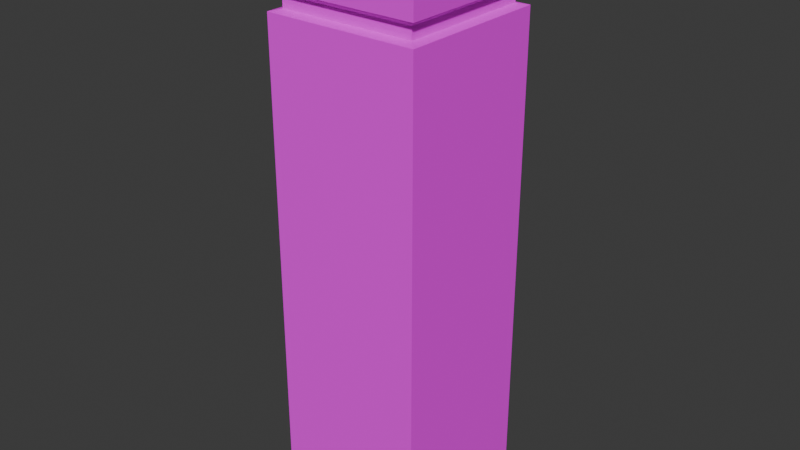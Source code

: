 # Source: grave_sodeishi.blend  (saved by Blender 4.2.66; exported with 4.5.12 LTS)
import bpy
from mathutils import Matrix  # noqa: F401  (used for matrix-valued properties, if any)

bpy.ops.wm.read_factory_settings(use_empty=True)
scene = bpy.context.scene
scene.name = 'Scene'

# ---- collections
col_collection = bpy.data.collections.new('Collection'); scene.collection.children.link(col_collection)

# ---- images (referenced by path relative to the original .blend; pixels are not part of the script)
import os
ASSET_DIR = os.environ.get("B2B_ASSET_DIR", "")  # directory of the original .blend (textures are referenced by path, not embedded)
HERE = os.path.dirname(os.path.abspath(__file__))  # packed textures are extracted next to this script under _unpacked/

def load_image(name, relpath, width, height, colorspace="sRGB"):
    """Load a texture the original file referenced (path relative to the .blend, or extracted next to this script)."""
    p = next((c for c in (os.path.join(HERE, relpath), os.path.join(ASSET_DIR, relpath)) if relpath and os.path.exists(c)), "")
    if p:
        img = bpy.data.images.load(p, check_existing=True)
        img.name = name
    else:  # same state as the original file: an image datablock whose file is absent (Cycles renders it pink)
        img = bpy.data.images.new(name, width, height)
        img.source = "FILE"
        img.filepath = "//" + (relpath or name)
    img.colorspace_settings.name = colorspace
    return img
img_sodeishi = load_image('sodeishi', 'sodeishi.png', 1024, 1024, 'sRGB')

# ---- materials (node trees are filled in below, after node groups)
mat_sodeishi = bpy.data.materials.new('sodeishi')

# ---- material node trees
mat_sodeishi.use_nodes = True; mat_sodeishi.node_tree.nodes.clear()
_N = mat_sodeishi.node_tree.nodes; _L = mat_sodeishi.node_tree.links
n0 = _N.new('ShaderNodeBsdfPrincipled'); n0.name = 'プリンシプルBSDF'; n0.location = (10, 300)
n0.inputs[2].default_value = 0.9
n1 = _N.new('ShaderNodeOutputMaterial'); n1.name = 'マテリアル出力'; n1.location = (300, 300)
n2 = _N.new('ShaderNodeTexImage'); n2.name = '画像テクスチャ'; n2.location = (-270, 260)
n2.image = img_sodeishi
n3 = _N.new('ShaderNodeMapping'); n3.name = 'マッピング'; n3.location = (-450, 260)
n4 = _N.new('ShaderNodeTexCoord'); n4.name = 'テクスチャ座標'; n4.location = (-630, 260)
_L.new(n0.outputs[0], n1.inputs[0])
_L.new(n2.outputs[0], n0.inputs[0])
_L.new(n3.outputs[0], n2.inputs[0])
_L.new(n4.outputs[2], n3.inputs[0])
n1.is_active_output = True

# ---- world
world_world = bpy.data.worlds.new('World'); scene.world = world_world
world_world.use_nodes = True; world_world.node_tree.nodes.clear()
_N = world_world.node_tree.nodes; _L = world_world.node_tree.links
n0 = _N.new('ShaderNodeOutputWorld'); n0.name = 'World Output'; n0.location = (300, 300)
n1 = _N.new('ShaderNodeBackground'); n1.name = 'Background'; n1.location = (10, 300)
n1.inputs[0].default_value = (0.05088, 0.05088, 0.05088, 1.0)
_L.new(n1.outputs[0], n0.inputs[0])
n0.is_active_output = True
world_world.color = (0.05088, 0.05088, 0.05088)
world_world.sun_shadow_jitter_overblur = 0.0

# ---- meshes
me_x = bpy.data.meshes.new('立方体')
me_x.from_pydata([(-0.07868, -0.07868, -0.2708), (-0.06941, -0.06941, 0.2331), (-0.07868, 0.07868, -0.2708), (-0.06941, 0.06941, 0.2331), (0.07868, -0.07868, -0.2708), (0.06941, -0.06941, 0.2331), (0.07868, 0.07868, -0.2708), (0.06941, 0.06941, 0.2331), (-0.07868, -0.07868, 0.2308), (-0.07868, 0.07868, 0.2308), (0.07868, 0.07868, 0.2308), (0.07868, -0.07868, 0.2308), (-0.06941, -0.06941, 0.245), (-0.06941, 0.06941, 0.245), (0.06941, 0.06941, 0.245), (0.06941, -0.06941, 0.245), (-0.07804, -0.07804, 0.2509), (-0.07804, 0.07804, 0.2509), (0.07804, 0.07804, 0.2509), (0.07804, -0.07804, 0.2509), (-0.06474, -0.06474, 0.3221), (-0.06474, 0.06474, 0.3221), (0.06474, 0.06474, 0.3221), (0.06474, -0.06474, 0.3221), (-0.07804, -0.07804, 0.314), (-0.07804, 0.07804, 0.314), (0.07804, 0.07804, 0.314), (0.07804, -0.07804, 0.314)], [], [(0, 8, 9, 2), (2, 9, 10, 6), (6, 10, 11, 4), (4, 11, 8, 0), (2, 6, 4, 0), (5, 7, 14, 15), (1, 3, 9, 8), (3, 7, 10, 9), (7, 5, 11, 10), (5, 1, 8, 11), (13, 12, 16, 17), (3, 1, 12, 13), (1, 5, 15, 12), (7, 3, 13, 14), (16, 19, 27, 24), (12, 15, 19, 16), (14, 13, 17, 18), (15, 14, 18, 19), (22, 21, 20, 23), (18, 17, 25, 26), (19, 18, 26, 27), (17, 16, 24, 25), (20, 21, 25, 24), (21, 22, 26, 25), (22, 23, 27, 26), (23, 20, 24, 27)])
_uv = me_x.uv_layers.new(name='UVマップ')
_uv.uv.foreach_set('vector', [0.7964, 0.1992, 0.7964, 0.8338, 0.5973, 0.8338, 0.5973, 0.1992, 0.5973, 0.1992, 0.5973, 0.8338, 0.3983, 0.8338, 0.3983, 0.1992, 0.3983, 0.1992, 0.3983, 0.8338, 0.1992, 0.8338, 0.1992, 0.1992, 0.1992, 0.1992, 0.1992, 0.8338, 0.0001628, 0.8338, 0.0001628, 0.1992, 0.5973, 0.1992, 0.3983, 0.1992, 0.3983, 0.0001627, 0.5973, 0.0001627, 0.889, 0.5863, 0.889, 0.4107, 0.9041, 0.4107, 0.9041, 0.5863, 0.9052, 0.1875, 0.9052, 0.01189, 0.9173, 0.0001628, 0.9173, 0.1992, 0.9052, 0.3869, 0.9052, 0.2113, 0.9173, 0.1995, 0.9173, 0.3986, 0.889, 0.4107, 0.889, 0.5863, 0.877, 0.598, 0.877, 0.3989, 0.9297, 0.01189, 0.9297, 0.1875, 0.9176, 0.1992, 0.9176, 0.0001628, 0.8902, 0.01189, 0.8902, 0.1875, 0.877, 0.1984, 0.877, 0.0009657, 0.9052, 0.01189, 0.9052, 0.1875, 0.8902, 0.1875, 0.8902, 0.01189, 0.9297, 0.1875, 0.9297, 0.01189, 0.9448, 0.01189, 0.9448, 0.1875, 0.9052, 0.2113, 0.9052, 0.3869, 0.8902, 0.3869, 0.8902, 0.2113, 0.8766, 0.0001627, 0.8766, 0.1976, 0.7967, 0.1976, 0.7967, 0.0001627, 0.9448, 0.1875, 0.9448, 0.01189, 0.958, 0.0009656, 0.958, 0.1984, 0.8902, 0.2113, 0.8902, 0.3869, 0.877, 0.3978, 0.877, 0.2004, 0.9041, 0.5863, 0.9041, 0.4107, 0.9173, 0.3997, 0.9173, 0.5972, 0.9802, 0.9738, 0.8164, 0.9738, 0.8164, 0.81, 0.9802, 0.81, 0.8766, 0.3951, 0.8766, 0.5925, 0.7967, 0.5925, 0.7967, 0.3951, 0.8766, 0.1976, 0.8766, 0.3951, 0.7967, 0.3951, 0.7967, 0.1976, 0.8766, 0.5925, 0.8766, 0.79, 0.7967, 0.79, 0.7967, 0.5925, 0.8164, 0.81, 0.8164, 0.9738, 0.7967, 0.9906, 0.7967, 0.7931, 0.8164, 0.9738, 0.9802, 0.9738, 0.997, 0.9934, 0.7996, 0.9934, 0.9802, 0.9738, 0.9802, 0.81, 0.9998, 0.7931, 0.9998, 0.9906, 0.9802, 0.81, 0.8164, 0.81, 0.7996, 0.7903, 0.997, 0.7903])
me_x.materials.append(mat_sodeishi)
me_x.update()

# ---- objects
ob_piller = bpy.data.objects.new('piller', me_x)

# ---- transforms, parenting, visibility, modifiers, constraints
ob_piller.location = (0.0, 0.0, 0.2698)

# ---- collection membership
col_collection.objects.link(ob_piller)

# ---- scene / render settings (as saved in the file)
scene.frame_start = 1; scene.frame_end = 250; scene.frame_set(1)
scene.render.engine = 'BLENDER_EEVEE_NEXT'
bpy.context.view_layer.update()

# ---- added for rendering (the .blend has no active camera and no usable light): camera, sun
cam_auto = bpy.data.cameras.new('AutoCamera')
cam_auto.lens = 50.0
cam_auto.sensor_width = 36.0
cam_auto.clip_end = 1000.0
ob_auto_camera = bpy.data.objects.new('AutoCamera', cam_auto)
scene.collection.objects.link(ob_auto_camera)
ob_auto_camera.location = (0.585877, -0.703053, 0.764143)
ob_auto_camera.rotation_euler = (1.09748, -7.21219e-08, 0.694738)
scene.camera = ob_auto_camera
light_auto_sun = bpy.data.lights.new('AutoSun', 'SUN')
light_auto_sun.energy = 3.0
light_auto_sun.angle = 0.0523599
ob_auto_sun = bpy.data.objects.new('AutoSun', light_auto_sun)
scene.collection.objects.link(ob_auto_sun)
ob_auto_sun.rotation_euler = (0.872665, 0.174533, 0.523599)
bpy.context.view_layer.update()
